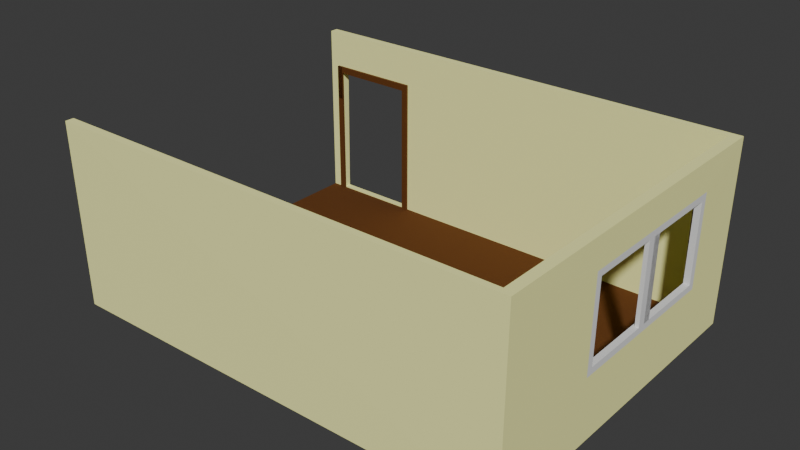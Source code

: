 # Source: Room_2_.blend  (saved by Blender 4.0.36; exported with 4.5.12 LTS)
import bpy
from mathutils import Matrix  # noqa: F401  (used for matrix-valued properties, if any)

bpy.ops.wm.read_factory_settings(use_empty=True)
scene = bpy.context.scene
scene.name = 'Scene'

# ---- collections
col_interior = bpy.data.collections.new('Interior'); scene.collection.children.link(col_interior)

# ---- materials (node trees are filled in below, after node groups)
mat_material_004 = bpy.data.materials.new('Material.004')
mat_material_002 = bpy.data.materials.new('Material.002')
mat_material = bpy.data.materials.new('Material')
mat_material.alpha_threshold = 0.0
mat_material.roughness = 0.5
mat_material.line_color = (0.0, 0.0, 0.0, 1.0)

# ---- material node trees
mat_material_004.use_nodes = True; mat_material_004.node_tree.nodes.clear()
_N = mat_material_004.node_tree.nodes; _L = mat_material_004.node_tree.links
n0 = _N.new('ShaderNodeBsdfPrincipled'); n0.name = 'Principled BSDF'; n0.location = (10, 300)
n0.inputs[2].default_value = 1.0
n0.inputs[3].default_value = 1.45
n1 = _N.new('ShaderNodeOutputMaterial'); n1.name = 'Material Output'; n1.location = (300, 300)
n2 = _N.new('ShaderNodeHueSaturation'); n2.name = 'Hue/Saturation/Value'; n2.location = (-259, 282)
n2.inputs[4].default_value = (0.9961, 1.0, 0.408, 1.0)
_L.new(n0.outputs[0], n1.inputs[0])
_L.new(n2.outputs[0], n0.inputs[0])
n1.is_active_output = True
mat_material_002.use_nodes = True; mat_material_002.node_tree.nodes.clear()
_N = mat_material_002.node_tree.nodes; _L = mat_material_002.node_tree.links
n0 = _N.new('ShaderNodeBsdfPrincipled'); n0.name = 'Principled BSDF'; n0.location = (-18, 312)
n0.inputs[2].default_value = 1.0
n0.inputs[3].default_value = 1.45
n1 = _N.new('ShaderNodeOutputMaterial'); n1.name = 'Material Output'; n1.location = (272, 312)
n2 = _N.new('ShaderNodeHueSaturation'); n2.name = 'Hue/Saturation/Value'; n2.location = (-290, 268)
n2.inputs[4].default_value = (0.1151, 0.03425, 0.0007196, 1.0)
_L.new(n0.outputs[0], n1.inputs[0])
_L.new(n2.outputs[0], n0.inputs[0])
n1.is_active_output = True
mat_material.use_nodes = True; mat_material.node_tree.nodes.clear()
_N = mat_material.node_tree.nodes; _L = mat_material.node_tree.links
n0 = _N.new('ShaderNodeOutputMaterial'); n0.name = 'Material Output'; n0.location = (300, 300)
n1 = _N.new('ShaderNodeBsdfPrincipled'); n1.name = 'Principled BSDF'; n1.location = (10, 300)
n1.inputs[2].default_value = 1.0
n1.inputs[3].default_value = 1.45
n2 = _N.new('ShaderNodeHueSaturation'); n2.name = 'Hue/Saturation/Value'; n2.location = (-295, 229)
_L.new(n1.outputs[0], n0.inputs[0])
_L.new(n2.outputs[0], n1.inputs[0])
n0.is_active_output = True

# ---- world
world_world = bpy.data.worlds.new('World'); scene.world = world_world
world_world.use_nodes = True; world_world.node_tree.nodes.clear()
_N = world_world.node_tree.nodes; _L = world_world.node_tree.links
n0 = _N.new('ShaderNodeOutputWorld'); n0.name = 'World Output'; n0.location = (300, 300)
n1 = _N.new('ShaderNodeBackground'); n1.name = 'Background'; n1.location = (10, 300)
n1.inputs[0].default_value = (0.05088, 0.05088, 0.05088, 1.0)
_L.new(n1.outputs[0], n0.inputs[0])
n0.is_active_output = True
world_world.color = (0.05088, 0.05088, 0.05088)
world_world.use_sun_shadow = False
world_world.sun_shadow_jitter_overblur = 0.0

# ---- meshes
me_plane = bpy.data.meshes.new('Plane')
me_plane.from_pydata([(-16.68, -13.14, 0.0), (8.419, -13.14, 0.0), (-16.68, 4.969, 0.0), (8.419, 4.969, 0.0), (8.419, -13.14, 9.907), (-16.68, 4.969, 9.907), (8.419, 4.969, 9.907), (-16.68, 5.299, -0.3301), (-16.68, -13.47, -0.3301), (8.875, -13.41, -0.2695), (8.875, 5.238, -0.2695), (8.978, -13.47, 9.907), (8.978, 5.299, 9.907), (-16.68, 5.436, 9.907), (8.419, -7.417, 8.269), (8.419, 1.982, 3.215), (8.419, 1.982, 8.269), (8.419, -7.417, 3.215), (8.915, -7.417, 3.215), (8.972, -7.417, 8.269), (8.915, 1.982, 3.215), (8.972, 1.982, 8.269), (-11.12, 5.285, 0.06942), (-11.12, 4.969, 0.06942), (-11.12, 5.379, 7.532), (-11.12, 4.969, 6.739), (-11.12, 4.969, 7.532), (-15.77, 5.401, 7.532), (-15.77, 4.969, 7.532), (-15.77, 5.301, 0.06942), (-15.77, 4.969, 0.06942), (-16.68, -13.14, 0.0), (8.419, -13.14, 0.0), (-16.68, -13.14, 9.907), (8.419, -13.14, 9.907), (-16.68, -13.47, -0.3301), (8.875, -13.41, -0.2695), (-16.68, -13.61, 9.907), (8.978, -13.47, 9.907)], [], [(0, 1, 3, 2), (2, 3, 6, 25, 23, 30), (14, 4, 6, 16), (17, 1, 4, 14), (2, 7, 8, 0), (6, 12, 13, 5), (8, 7, 10, 9), (7, 13, 27, 29, 22, 10), (20, 10, 12, 21), (21, 12, 11, 19), (5, 13, 7, 2), (4, 11, 12, 6), (16, 15, 20, 21), (18, 17, 14, 19), (15, 17, 18, 20), (16, 21, 19, 14), (9, 10, 20, 18), (11, 9, 18, 19), (3, 1, 17, 15), (6, 3, 15, 16), (22, 23, 25, 26, 24), (30, 29, 27, 28), (30, 28, 26, 25, 6, 5, 2), (10, 22, 24, 27, 13, 12), (29, 30, 23, 22), (24, 26, 28, 27), (32, 31, 33, 34), (33, 37, 38, 34), (31, 35, 37, 33), (36, 38, 37, 35)])
me_plane.polygons.foreach_set('material_index', [1, 0, 0, 0, 0, 0, 0, 0, 0, 0, 0, 0, 1132, 1132, 1132, 1132, 0, 0, 0, 0, 0, 0, 0, 0, 0, 0, 0, 0, 0, 0])
_uv = me_plane.uv_layers.new(name='UVMap')
_uv.uv.foreach_set('vector', [0.002723, 0.7373, 0.002723, 0.3774, 0.2623, 0.3774, 0.2623, 0.7373, 0.5517, 0.7358, 0.5517, 0.376, 0.6937, 0.376, 0.6483, 0.656, 0.5527, 0.656, 0.5527, 0.7228, 0.8749, 0.8281, 0.8514, 0.9101, 0.8514, 0.6505, 0.8749, 0.6933, 0.9473, 0.8281, 0.9934, 0.9101, 0.8514, 0.9101, 0.8749, 0.8281, 0.8581, 0.009415, 0.8628, 0.004683, 0.8628, 0.2737, 0.8581, 0.269, 0.267, 0.01215, 0.2718, 0.004156, 0.2718, 0.372, 0.2651, 0.372, 0.5463, 0.3691, 0.2772, 0.3691, 0.2781, 0.002723, 0.5454, 0.002723, 0.6985, 0.3706, 0.5517, 0.3706, 0.5858, 0.3575, 0.6928, 0.3575, 0.6928, 0.2908, 0.6976, 0.004192, 0.9013, 0.4235, 0.8514, 0.3769, 0.9973, 0.376, 0.9738, 0.4235, 0.9738, 0.4235, 0.9973, 0.376, 0.9973, 0.6451, 0.9738, 0.5583, 0.7161, 0.009415, 0.7161, 0.002723, 0.8628, 0.004683, 0.8581, 0.009415, 0.007412, 0.01077, 0.002723, 0.002723, 0.2718, 0.004156, 0.267, 0.01215, 0.4984, 0.3745, 0.4984, 0.447, 0.4913, 0.447, 0.4904, 0.3745, 0.5109, 0.447, 0.5038, 0.447, 0.5038, 0.3745, 0.5117, 0.3745, 0.4549, 0.5093, 0.4549, 0.3745, 0.462, 0.3745, 0.462, 0.5093, 0.4495, 0.5093, 0.4416, 0.5093, 0.4416, 0.3745, 0.4495, 0.3745, 0.8514, 0.6442, 0.8514, 0.3769, 0.9013, 0.4235, 0.9013, 0.5583, 0.9973, 0.6451, 0.8514, 0.6442, 0.9013, 0.5583, 0.9738, 0.5583, 0.9934, 0.6505, 0.9934, 0.9101, 0.9473, 0.8281, 0.9473, 0.6933, 0.8514, 0.6505, 0.9934, 0.6505, 0.9473, 0.6933, 0.8749, 0.6933, 0.4837, 0.4815, 0.4791, 0.4815, 0.4791, 0.3859, 0.4791, 0.3745, 0.485, 0.3745, 0.4737, 0.4815, 0.4689, 0.4815, 0.4675, 0.3745, 0.4737, 0.3745, 0.5527, 0.7228, 0.6597, 0.7228, 0.6597, 0.656, 0.6483, 0.656, 0.6937, 0.376, 0.6937, 0.7358, 0.5517, 0.7358, 0.6976, 0.004192, 0.6928, 0.2908, 0.5858, 0.2908, 0.5858, 0.3575, 0.5517, 0.3706, 0.5517, 0.002723, 0.5086, 0.5191, 0.5038, 0.5191, 0.5038, 0.4524, 0.5084, 0.4524, 0.4908, 0.4524, 0.4966, 0.4524, 0.4966, 0.5191, 0.4904, 0.5191, 0.8459, 0.376, 0.8459, 0.7358, 0.7039, 0.7358, 0.7039, 0.376, 0.7039, 0.002758, 0.7106, 0.002723, 0.7106, 0.3706, 0.7058, 0.3626, 0.4361, 0.5165, 0.4314, 0.5213, 0.4294, 0.3745, 0.4361, 0.3745, 0.4231, 0.7409, 0.2772, 0.7424, 0.2772, 0.3745, 0.424, 0.3745])
me_plane.materials.append(mat_material_004)
me_plane.materials.append(mat_material_002)
me_plane.update()
me_plane_001 = bpy.data.meshes.new('Plane.001')
me_plane_001.from_pydata([(-4.054, -2.719, 0.05696), (1.0, -2.719, 0.0), (-4.054, 6.681, 0.05696), (1.0, 6.681, 0.0), (-3.698, 6.325, 0.05295), (-3.698, -2.363, 0.05295), (0.6447, -2.363, 0.004005), (0.6447, 6.325, 0.004005), (-3.701, 6.325, -0.1632), (-3.701, -2.363, -0.1632), (0.6422, -2.363, -0.2122), (0.6422, 6.325, -0.2122), (-4.056, 6.681, -0.1592), (-4.056, -2.719, -0.1592), (0.9976, -2.719, -0.2162), (0.9976, 6.681, -0.2162), (-3.702, 6.325, -0.2844), (-3.702, -2.363, -0.2844), (0.6408, -2.363, -0.3334), (0.6408, 6.325, -0.3334), (-4.057, 6.681, -0.2804), (-4.057, -2.719, -0.2804), (0.9962, -2.719, -0.3374), (0.9962, 6.681, -0.3374), (0.6447, 1.981, 0.004005), (1.0, 1.981, 0.0), (0.6422, 1.981, -0.2122), (0.9976, 1.981, -0.2162), (0.6408, 1.981, -0.3334), (0.9962, 1.981, -0.3374), (-3.698, 1.981, 0.05295), (-4.054, 1.981, 0.05696), (-3.701, 1.981, -0.1632), (-4.056, 1.981, -0.1592), (-3.702, 1.981, -0.2844), (-4.057, 1.981, -0.2804), (0.6447, 2.425, 0.004005), (0.6422, 2.425, -0.2122), (-3.698, 2.425, 0.05295), (-3.701, 2.425, -0.1632), (0.6447, 1.981, 0.004005), (0.6422, 1.981, -0.2122), (-3.698, 1.981, 0.05295), (-3.701, 1.981, -0.1632), (0.6447, 2.425, 0.004005), (0.6422, 2.425, -0.2122), (-3.698, 2.425, 0.05295), (-3.701, 2.425, -0.1632), (0.6447, 1.537, 0.004006), (0.6422, 1.537, -0.2122), (-3.698, 1.537, 0.05295), (-3.701, 1.537, -0.1632), (0.6447, 1.981, 0.004006), (0.6422, 1.981, -0.2122), (-3.698, 1.981, 0.05295), (-3.701, 1.981, -0.1632)], [], [(30, 31, 2, 4), (6, 1, 0, 5), (24, 25, 1, 6), (4, 2, 3, 7), (27, 15, 23, 29), (10, 9, 17, 18), (8, 11, 19, 16), (13, 14, 22, 21), (6, 5, 9, 10), (25, 3, 15, 27), (31, 0, 13, 33), (24, 6, 10, 26), (30, 4, 8, 32), (3, 2, 12, 15), (0, 1, 14, 13), (4, 7, 11, 8), (34, 16, 20, 35), (18, 17, 21, 22), (28, 18, 22, 29), (16, 19, 23, 20), (33, 13, 21, 35), (26, 10, 18, 28), (32, 8, 16, 34), (15, 12, 20, 23), (11, 26, 28, 19), (19, 28, 29, 23), (7, 24, 26, 11), (1, 25, 27, 14), (14, 27, 29, 22), (7, 3, 25, 24), (9, 32, 34, 17), (12, 33, 35, 20), (17, 34, 35, 21), (5, 30, 32, 9), (2, 31, 33, 12), (5, 0, 31, 30), (30, 24, 36, 38), (39, 38, 36, 37), (32, 30, 38, 39), (24, 26, 37, 36), (26, 32, 39, 37), (24, 30, 32, 26), (42, 40, 44, 46), (47, 46, 44, 45), (41, 43, 47, 45), (40, 42, 43, 41), (50, 48, 52, 54), (55, 54, 52, 53), (49, 51, 55, 53), (48, 50, 51, 49)])
_uv = me_plane_001.uv_layers.new(name='UVMap')
_uv.uv.foreach_set('vector', [0.07032, 0.5, 0.0, 0.5, 0.0, 1.0, 0.07032, 0.9622, 0.9297, 0.03781, 1.0, 0.0, 0.0, 0.0, 0.07032, 0.03781, 0.9297, 0.5, 1.0, 0.5, 1.0, 0.0, 0.9297, 0.03781, 0.07032, 0.9622, 0.0, 1.0, 1.0, 1.0, 0.9297, 0.9622, 1.0, 0.5, 1.0, 1.0, 1.0, 1.0, 1.0, 0.5, 0.9297, 0.03781, 0.07032, 0.03781, 0.07032, 0.03781, 0.9297, 0.03781, 0.07032, 0.9622, 0.9297, 0.9622, 0.9297, 0.9622, 0.07032, 0.9622, 0.0, 0.0, 1.0, 0.0, 1.0, 0.0, 0.0, 0.0, 0.9297, 0.03781, 0.07032, 0.03781, 0.07032, 0.03781, 0.9297, 0.03781, 1.0, 0.5, 1.0, 1.0, 1.0, 1.0, 1.0, 0.5, 0.0, 0.5, 0.0, 0.0, 0.0, 0.0, 0.0, 0.5, 0.9297, 0.5, 0.9297, 0.03781, 0.9297, 0.03781, 0.9297, 0.5, 0.07032, 0.5, 0.07032, 0.9622, 0.07032, 0.9622, 0.07032, 0.5, 1.0, 1.0, 0.0, 1.0, 0.0, 1.0, 1.0, 1.0, 0.0, 0.0, 1.0, 0.0, 1.0, 0.0, 0.0, 0.0, 0.07032, 0.9622, 0.9297, 0.9622, 0.9297, 0.9622, 0.07032, 0.9622, 0.07032, 0.5, 0.07032, 0.9622, 0.0, 1.0, 0.0, 0.5, 0.9297, 0.03781, 0.07032, 0.03781, 0.0, 0.0, 1.0, 0.0, 0.9297, 0.5, 0.9297, 0.03781, 1.0, 0.0, 1.0, 0.5, 0.07032, 0.9622, 0.9297, 0.9622, 1.0, 1.0, 0.0, 1.0, 0.0, 0.5, 0.0, 0.0, 0.0, 0.0, 0.0, 0.5, 0.9297, 0.5, 0.9297, 0.03781, 0.9297, 0.03781, 0.9297, 0.5, 0.07032, 0.5, 0.07032, 0.9622, 0.07032, 0.9622, 0.07032, 0.5, 1.0, 1.0, 0.0, 1.0, 0.0, 1.0, 1.0, 1.0, 0.9297, 0.9622, 0.9297, 0.5, 0.9297, 0.5, 0.9297, 0.9622, 0.9297, 0.9622, 0.9297, 0.5, 1.0, 0.5, 1.0, 1.0, 0.9297, 0.9622, 0.9297, 0.5, 0.9297, 0.5, 0.9297, 0.9622, 1.0, 0.0, 1.0, 0.5, 1.0, 0.5, 1.0, 0.0, 1.0, 0.0, 1.0, 0.5, 1.0, 0.5, 1.0, 0.0, 0.9297, 0.9622, 1.0, 1.0, 1.0, 0.5, 0.9297, 0.5, 0.07032, 0.03781, 0.07032, 0.5, 0.07032, 0.5, 0.07032, 0.03781, 0.0, 1.0, 0.0, 0.5, 0.0, 0.5, 0.0, 1.0, 0.07032, 0.03781, 0.07032, 0.5, 0.0, 0.5, 0.0, 0.0, 0.07032, 0.03781, 0.07032, 0.5, 0.07032, 0.5, 0.07032, 0.03781, 0.0, 1.0, 0.0, 0.5, 0.0, 0.5, 0.0, 1.0, 0.07032, 0.03781, 0.0, 0.0, 0.0, 0.5, 0.07032, 0.5, 0.0, 0.0, 0.0, 0.0, 0.0, 0.0, 0.0, 0.0, 0.07032, 0.5, 0.07032, 0.5, 0.9297, 0.5, 0.9297, 0.5, 0.07032, 0.5, 0.07032, 0.5, 0.07032, 0.5, 0.07032, 0.5, 0.9297, 0.5, 0.9297, 0.5, 0.9297, 0.5, 0.9297, 0.5, 0.0, 0.0, 0.0, 0.0, 0.0, 0.0, 0.0, 0.0, 0.0, 0.0, 0.0, 0.0, 0.0, 0.0, 0.0, 0.0, 0.0, 0.0, 0.0, 0.0, 0.0, 0.0, 0.0, 0.0, 0.07032, 0.5, 0.07032, 0.5, 0.9297, 0.5, 0.9297, 0.5, 0.0, 0.0, 0.0, 0.0, 0.0, 0.0, 0.0, 0.0, 0.0, 0.0, 0.0, 0.0, 0.0, 0.0, 0.0, 0.0, 0.0, 0.0, 0.0, 0.0, 0.0, 0.0, 0.0, 0.0, 0.07032, 0.5, 0.07032, 0.5, 0.9297, 0.5, 0.9297, 0.5, 0.0, 0.0, 0.0, 0.0, 0.0, 0.0, 0.0, 0.0, 0.0, 0.0, 0.0, 0.0, 0.0, 0.0, 0.0, 0.0])
me_plane_001.materials.append(mat_material)
me_plane_001.update()
me_plane_003 = bpy.data.meshes.new('Plane.003')
me_plane_003.from_pydata([(-1.885, -6.897, 2.577e-07), (-1.556, -6.897, 2.577e-07), (-1.885, 1.0, 0.0), (-1.556, 1.0, 0.0), (-1.885, 1.0, 0.0), (-1.556, 1.0, 0.0), (-1.885, 1.0, 0.07464), (-1.885, -6.897, 0.07464), (-1.556, -6.897, 0.07464), (-1.556, 1.0, 0.07464), (-1.885, -1.0, 0.0), (-1.556, -1.0, 0.0), (-1.885, 1.0, 0.0), (-1.556, 1.0, 0.0), (-1.885, 1.0, 0.07464), (-1.885, -1.0, 0.07464), (-1.556, -1.0, 0.07464), (-1.556, 1.0, 0.07464), (-1.556, 0.6306, 0.07464), (3.099, 0.6305, 0.09647), (-1.556, 1.0, 0.07464), (3.099, 1.0, 0.09647), (-1.556, 1.0, -4.47e-08), (-1.556, 0.6306, -1.192e-07), (3.099, 0.6305, 0.02183), (3.099, 1.0, 0.02183), (3.099, -6.897, 0.02183), (3.428, -6.897, 0.02183), (3.099, 1.0, 0.02183), (3.428, 1.0, 0.02183), (3.099, 1.0, 0.09647), (3.099, -6.897, 0.09647), (3.428, -6.897, 0.09647), (3.428, 1.0, 0.09647)], [], [(2, 3, 5, 4), (7, 8, 9, 6), (2, 0, 7, 6), (3, 2, 6, 9), (0, 1, 8, 7), (2, 3, 1, 0), (23, 18, 8, 1), (15, 16, 17, 14), (12, 10, 15, 14), (13, 12, 14, 17), (10, 11, 16, 15), (12, 13, 11, 10), (18, 20, 21, 19), (23, 24, 25, 22), (21, 20, 22, 25), (18, 19, 24, 23), (19, 21, 25, 24), (26, 28, 29, 27), (31, 32, 33, 30), (29, 28, 30, 33), (26, 27, 32, 31), (27, 29, 33, 32), (28, 26, 31, 30)])
_uv = me_plane_003.uv_layers.new(name='UVMap')
_uv.uv.foreach_set('vector', [0.0, 1.0, 1.0, 1.0, 1.0, 1.0, 0.0, 1.0, 0.0, 0.0, 1.0, 0.0, 1.0, 1.0, 0.0, 1.0, 0.0, 0.0, 0.0, 0.0, 0.0, 0.0, 0.0, 0.0, 0.2295, 0.004719, 0.2295, 0.9953, 0.004719, 0.9953, 0.004719, 0.004719, 0.0, 0.0, 0.0, 0.0, 0.0, 0.0, 0.0, 0.0, 0.0, 1.0, 1.0, 1.0, 0.0, 0.0, 0.0, 0.0, 0.0, 0.0, 0.0, 0.0, 0.0, 0.0, 0.0, 0.0, 0.0, 0.0, 1.0, 0.0, 1.0, 1.0, 0.0, 1.0, 0.0, 0.0, 0.0, 0.0, 0.0, 0.0, 0.0, 0.0, 1.0, 1.0, 0.0, 1.0, 0.0, 1.0, 1.0, 1.0, 0.0, 0.0, 0.0, 0.0, 0.0, 0.0, 0.0, 0.0, 0.0, 1.0, 1.0, 1.0, 0.0, 0.0, 0.0, 0.0, 0.0, 0.0, 0.0, 1.0, 1.0, 1.0, 1.0, 0.0, 0.0, 0.0, 1.0, 0.0, 1.0, 1.0, 0.0, 1.0, 1.0, 1.0, 0.0, 1.0, 0.0, 1.0, 1.0, 1.0, 0.0, 0.0, 1.0, 0.0, 1.0, 0.0, 0.0, 0.0, 1.0, 0.0, 1.0, 1.0, 1.0, 1.0, 1.0, 0.0, 0.0, 0.0, 0.0, 1.0, 1.0, 1.0, 1.0, 0.0, 0.0, 0.0, 1.0, 0.0, 1.0, 1.0, 0.0, 1.0, 1.0, 1.0, 0.0, 1.0, 0.0, 1.0, 1.0, 1.0, 0.0, 0.0, 1.0, 0.0, 1.0, 0.0, 0.0, 0.0, 1.0, 0.0, 1.0, 1.0, 1.0, 1.0, 1.0, 0.0, 0.0, 1.0, 0.0, 0.0, 0.0, 0.0, 0.0, 1.0])
me_plane_003.materials.append(mat_material_002)
me_plane_003.update()

# ---- objects
ob_room = bpy.data.objects.new('Room', me_plane)
ob_window = bpy.data.objects.new('Window', me_plane_001)
ob_door = bpy.data.objects.new('Door', me_plane_003)

# ---- transforms, parenting, visibility, modifiers, constraints
ob_room.location = (0.0, 0.0, 0.0)
ob_window.location = (8.915, -4.698, 4.215)
ob_window.rotation_euler = (0.0, 1.571, 0.0)
ob_door.location = (-14.22, 4.969, 6.897)
ob_door.rotation_euler = (1.571, 0.0, 0.0)
ob_door.scale = (1.0, 1.0, 1.797)

# ---- collection membership
scene.collection.objects.link(ob_room)
col_interior.objects.link(ob_window)
col_interior.objects.link(ob_door)

# ---- scene / render settings (as saved in the file)
scene.frame_start = 1; scene.frame_end = 250; scene.frame_set(1)
scene.render.engine = 'CYCLES'
scene.cycles.sampling_pattern = 'TABULATED_SOBOL'
bpy.context.view_layer.update()

# ---- added for rendering (the .blend has no active camera and no usable light): camera, sun
cam_auto = bpy.data.cameras.new('AutoCamera')
cam_auto.lens = 50.0
cam_auto.sensor_width = 36.0
cam_auto.clip_end = 1000.0
ob_auto_camera = bpy.data.objects.new('AutoCamera', cam_auto)
scene.collection.objects.link(ob_auto_camera)
ob_auto_camera.location = (27.1936, -41.3413, 29.6256)
ob_auto_camera.rotation_euler = (1.09748, -7.21219e-08, 0.694738)
scene.camera = ob_auto_camera
light_auto_sun = bpy.data.lights.new('AutoSun', 'SUN')
light_auto_sun.energy = 3.0
light_auto_sun.angle = 0.0523599
ob_auto_sun = bpy.data.objects.new('AutoSun', light_auto_sun)
scene.collection.objects.link(ob_auto_sun)
ob_auto_sun.rotation_euler = (0.872665, 0.174533, 0.523599)
bpy.context.view_layer.update()
